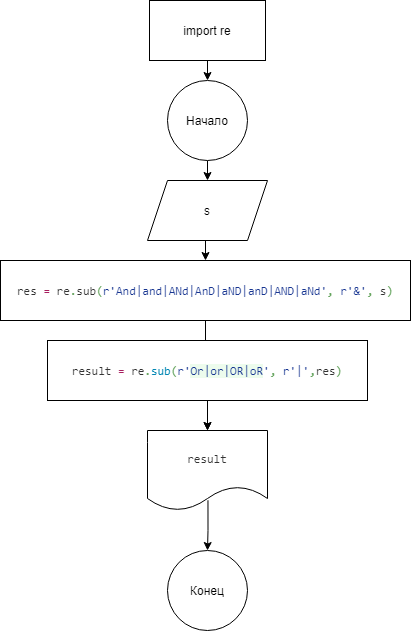

The diagram above was exported from draw.io. Its source (the exported page's mxGraphModel, read from the mxfile embedded in the PNG):
<mxGraphModel dx="1129" dy="722" grid="1" gridSize="10" guides="1" tooltips="1" connect="1" arrows="1" fold="1" page="1" pageScale="1" pageWidth="827" pageHeight="1169" math="0" shadow="0">
  <root>
    <mxCell id="0" />
    <mxCell id="1" parent="0" />
    <mxCell id="x8xVnoiXKo4LzdJqDLlt-158" style="edgeStyle=orthogonalEdgeStyle;rounded=0;orthogonalLoop=1;jettySize=auto;html=1;exitX=1;exitY=0.5;exitDx=0;exitDy=0;entryX=0.5;entryY=0;entryDx=0;entryDy=0;" edge="1" parent="1" source="x8xVnoiXKo4LzdJqDLlt-133">
      <mxGeometry relative="1" as="geometry">
        <mxPoint x="414" y="330" as="targetPoint" />
        <Array as="points">
          <mxPoint x="614" y="370" />
          <mxPoint x="614" y="310" />
          <mxPoint x="414" y="310" />
        </Array>
      </mxGeometry>
    </mxCell>
    <mxCell id="x8xVnoiXKo4LzdJqDLlt-177" value="Конец" style="ellipse;whiteSpace=wrap;html=1;aspect=fixed;" vertex="1" parent="1">
      <mxGeometry x="374" y="570" width="80" height="80" as="geometry" />
    </mxCell>
    <mxCell id="x8xVnoiXKo4LzdJqDLlt-193" style="edgeStyle=orthogonalEdgeStyle;rounded=0;orthogonalLoop=1;jettySize=auto;html=1;exitX=0.5;exitY=1;exitDx=0;exitDy=0;entryX=0.5;entryY=0;entryDx=0;entryDy=0;" edge="1" parent="1" source="x8xVnoiXKo4LzdJqDLlt-180" target="x8xVnoiXKo4LzdJqDLlt-184">
      <mxGeometry relative="1" as="geometry" />
    </mxCell>
    <mxCell id="x8xVnoiXKo4LzdJqDLlt-180" value="Начало" style="ellipse;whiteSpace=wrap;html=1;aspect=fixed;" vertex="1" parent="1">
      <mxGeometry x="374" y="100" width="80" height="80" as="geometry" />
    </mxCell>
    <mxCell id="x8xVnoiXKo4LzdJqDLlt-194" style="edgeStyle=orthogonalEdgeStyle;rounded=0;orthogonalLoop=1;jettySize=auto;html=1;exitX=0.5;exitY=1;exitDx=0;exitDy=0;entryX=0.5;entryY=0;entryDx=0;entryDy=0;" edge="1" parent="1" source="x8xVnoiXKo4LzdJqDLlt-183" target="x8xVnoiXKo4LzdJqDLlt-180">
      <mxGeometry relative="1" as="geometry" />
    </mxCell>
    <mxCell id="x8xVnoiXKo4LzdJqDLlt-183" value="import re" style="rounded=0;whiteSpace=wrap;html=1;" vertex="1" parent="1">
      <mxGeometry x="356" y="20" width="116" height="60" as="geometry" />
    </mxCell>
    <mxCell id="x8xVnoiXKo4LzdJqDLlt-192" style="edgeStyle=orthogonalEdgeStyle;rounded=0;orthogonalLoop=1;jettySize=auto;html=1;exitX=0.5;exitY=1;exitDx=0;exitDy=0;entryX=0.5;entryY=0;entryDx=0;entryDy=0;" edge="1" parent="1" source="x8xVnoiXKo4LzdJqDLlt-184" target="x8xVnoiXKo4LzdJqDLlt-185">
      <mxGeometry relative="1" as="geometry" />
    </mxCell>
    <mxCell id="x8xVnoiXKo4LzdJqDLlt-184" value="s" style="shape=parallelogram;perimeter=parallelogramPerimeter;whiteSpace=wrap;html=1;fixedSize=1;" vertex="1" parent="1">
      <mxGeometry x="354" y="200" width="120" height="60" as="geometry" />
    </mxCell>
    <mxCell id="x8xVnoiXKo4LzdJqDLlt-190" value="" style="edgeStyle=orthogonalEdgeStyle;rounded=0;orthogonalLoop=1;jettySize=auto;html=1;" edge="1" parent="1" source="x8xVnoiXKo4LzdJqDLlt-185" target="x8xVnoiXKo4LzdJqDLlt-187">
      <mxGeometry relative="1" as="geometry" />
    </mxCell>
    <mxCell id="x8xVnoiXKo4LzdJqDLlt-185" value="&lt;pre style=&quot;background-color: #ffffff ; color: #333333 ; font-family: &amp;quot;jetbrains mono&amp;quot; , monospace ; font-size: 9 8pt&quot;&gt;res &lt;span style=&quot;color: #a71d5d&quot;&gt;= &lt;/span&gt;re&lt;span style=&quot;color: #63a35c&quot;&gt;.&lt;/span&gt;sub&lt;span style=&quot;color: #63a35c&quot;&gt;(&lt;/span&gt;&lt;span style=&quot;color: #183691&quot;&gt;r'And|and|ANd|AnD|aND|anD|AND|aNd'&lt;/span&gt;&lt;span style=&quot;color: #63a35c&quot;&gt;, &lt;/span&gt;&lt;span style=&quot;color: #183691&quot;&gt;r'&amp;amp;'&lt;/span&gt;&lt;span style=&quot;color: #63a35c&quot;&gt;, &lt;/span&gt;s&lt;span style=&quot;color: #63a35c&quot;&gt;)&lt;/span&gt;&lt;/pre&gt;" style="rounded=0;whiteSpace=wrap;html=1;" vertex="1" parent="1">
      <mxGeometry x="207" y="280" width="410" height="60" as="geometry" />
    </mxCell>
    <mxCell id="x8xVnoiXKo4LzdJqDLlt-189" style="edgeStyle=orthogonalEdgeStyle;rounded=0;orthogonalLoop=1;jettySize=auto;html=1;exitX=0.5;exitY=1;exitDx=0;exitDy=0;entryX=0.5;entryY=0;entryDx=0;entryDy=0;" edge="1" parent="1" source="x8xVnoiXKo4LzdJqDLlt-186" target="x8xVnoiXKo4LzdJqDLlt-187">
      <mxGeometry relative="1" as="geometry" />
    </mxCell>
    <mxCell id="x8xVnoiXKo4LzdJqDLlt-186" value="&lt;pre style=&quot;background-color: #ffffff ; color: #333333 ; font-family: &amp;quot;jetbrains mono&amp;quot; , monospace ; font-size: 9 8pt&quot;&gt;result &lt;span style=&quot;color: #a71d5d&quot;&gt;= &lt;/span&gt;re&lt;span style=&quot;color: #63a35c&quot;&gt;.&lt;/span&gt;&lt;span style=&quot;color: #0086b3&quot;&gt;sub&lt;/span&gt;&lt;span style=&quot;color: #63a35c&quot;&gt;(&lt;/span&gt;&lt;span style=&quot;color: #183691&quot;&gt;r'&lt;/span&gt;&lt;span style=&quot;color: #183691 ; background-color: #edfced&quot;&gt;Or|or|OR|oR&lt;/span&gt;&lt;span style=&quot;color: #183691&quot;&gt;'&lt;/span&gt;&lt;span style=&quot;color: #63a35c&quot;&gt;, &lt;/span&gt;&lt;span style=&quot;color: #183691&quot;&gt;r'|'&lt;/span&gt;&lt;span style=&quot;color: #63a35c&quot;&gt;,&lt;/span&gt;res&lt;span style=&quot;color: #63a35c&quot;&gt;)&lt;/span&gt;&lt;/pre&gt;" style="rounded=0;whiteSpace=wrap;html=1;" vertex="1" parent="1">
      <mxGeometry x="254" y="360" width="320" height="60" as="geometry" />
    </mxCell>
    <mxCell id="x8xVnoiXKo4LzdJqDLlt-188" value="" style="edgeStyle=orthogonalEdgeStyle;rounded=0;orthogonalLoop=1;jettySize=auto;html=1;exitX=0.504;exitY=0.872;exitDx=0;exitDy=0;exitPerimeter=0;" edge="1" parent="1" source="x8xVnoiXKo4LzdJqDLlt-187" target="x8xVnoiXKo4LzdJqDLlt-177">
      <mxGeometry relative="1" as="geometry" />
    </mxCell>
    <mxCell id="x8xVnoiXKo4LzdJqDLlt-187" value="&lt;pre style=&quot;background-color: #ffffff ; color: #333333 ; font-family: &amp;#34;jetbrains mono&amp;#34; , monospace ; font-size: 9 8pt&quot;&gt;result&lt;/pre&gt;" style="shape=document;whiteSpace=wrap;html=1;boundedLbl=1;" vertex="1" parent="1">
      <mxGeometry x="354" y="450" width="120" height="80" as="geometry" />
    </mxCell>
  </root>
</mxGraphModel>